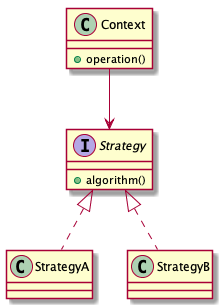

The diagram above was rendered by PlantUML. Its source (embedded in the PNG):
@startuml

Strategy <|.. StrategyA
Strategy <|.. StrategyB

Context --> Strategy


interface Strategy {

	+algorithm()

}

class StrategyA
class StrategyB

class Context {

	+operation()

}

@enduml